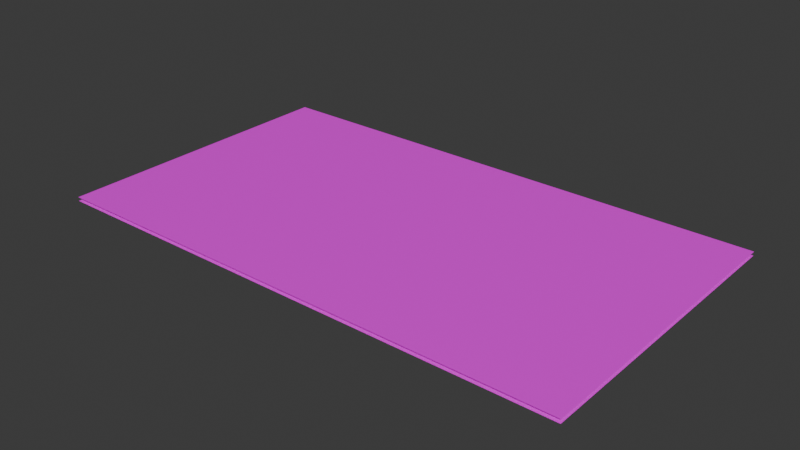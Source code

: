 # Source: anhChinh.blend  (saved by Blender 4.2.66; exported with 4.5.12 LTS)
import bpy
from mathutils import Matrix  # noqa: F401  (used for matrix-valued properties, if any)

bpy.ops.wm.read_factory_settings(use_empty=True)
scene = bpy.context.scene
scene.name = 'Scene'

# ---- collections
col_collection = bpy.data.collections.new('Collection'); scene.collection.children.link(col_collection)

# ---- images (referenced by path relative to the original .blend; pixels are not part of the script)
import os
ASSET_DIR = os.environ.get("B2B_ASSET_DIR", "")  # directory of the original .blend (textures are referenced by path, not embedded)
HERE = os.path.dirname(os.path.abspath(__file__))  # packed textures are extracted next to this script under _unpacked/

def load_image(name, relpath, width, height, colorspace="sRGB"):
    """Load a texture the original file referenced (path relative to the .blend, or extracted next to this script)."""
    p = next((c for c in (os.path.join(HERE, relpath), os.path.join(ASSET_DIR, relpath)) if relpath and os.path.exists(c)), "")
    if p:
        img = bpy.data.images.load(p, check_existing=True)
        img.name = name
    else:  # same state as the original file: an image datablock whose file is absent (Cycles renders it pink)
        img = bpy.data.images.new(name, width, height)
        img.source = "FILE"
        img.filepath = "//" + (relpath or name)
    img.colorspace_settings.name = colorspace
    return img
img_anhchinh_back_png = load_image('anhChinh_Back.png', 'anhChinh_Back.png', 1024, 1024, 'sRGB')

# ---- materials (node trees are filled in below, after node groups)
mat_material_001 = bpy.data.materials.new('Material.001')
mat_material_002 = bpy.data.materials.new('Material.002')

# ---- material node trees
mat_material_001.use_nodes = True; mat_material_001.node_tree.nodes.clear()
_N = mat_material_001.node_tree.nodes; _L = mat_material_001.node_tree.links
n0 = _N.new('ShaderNodeBsdfPrincipled'); n0.name = 'Principled BSDF'; n0.location = (10, 300)
n1 = _N.new('ShaderNodeOutputMaterial'); n1.name = 'Material Output'; n1.location = (300, 300)
n2 = _N.new('ShaderNodeTexImage'); n2.name = 'Image Texture'; n2.location = (-280, 280)
n2.image = img_anhchinh_back_png
_L.new(n0.outputs[0], n1.inputs[0])
_L.new(n2.outputs[0], n0.inputs[0])
n1.is_active_output = True
mat_material_002.use_nodes = True; mat_material_002.node_tree.nodes.clear()
_N = mat_material_002.node_tree.nodes; _L = mat_material_002.node_tree.links
n0 = _N.new('ShaderNodeBsdfPrincipled'); n0.name = 'Principled BSDF'; n0.location = (10, 300)
n1 = _N.new('ShaderNodeOutputMaterial'); n1.name = 'Material Output'; n1.location = (300, 300)
n2 = _N.new('ShaderNodeTexImage'); n2.name = 'Image Texture'; n2.location = (-280, 280)
n2.image = img_anhchinh_back_png
_L.new(n0.outputs[0], n1.inputs[0])
_L.new(n2.outputs[0], n0.inputs[0])
n1.is_active_output = True

# ---- world
world_world = bpy.data.worlds.new('World'); scene.world = world_world
world_world.use_nodes = True; world_world.node_tree.nodes.clear()
_N = world_world.node_tree.nodes; _L = world_world.node_tree.links
n0 = _N.new('ShaderNodeOutputWorld'); n0.name = 'World Output'; n0.location = (300, 300)
n1 = _N.new('ShaderNodeBackground'); n1.name = 'Background'; n1.location = (10, 300)
n1.inputs[0].default_value = (0.05088, 0.05088, 0.05088, 1.0)
_L.new(n1.outputs[0], n0.inputs[0])
n0.is_active_output = True
world_world.color = (0.05088, 0.05088, 0.05088)
world_world.sun_shadow_jitter_overblur = 0.0

# ---- meshes
me_plane = bpy.data.meshes.new('Plane')
me_plane.from_pydata([(-1.0, -1.0, 0.0), (1.0, -1.0, 0.0), (-1.0, 1.0, 0.0), (1.0, 1.0, 0.0)], [], [(0, 1, 3, 2)])
_uv = me_plane.uv_layers.new(name='UVMap')
_uv.uv.foreach_set('vector', [0.0, 0.0, 1.0, 0.0, 1.0, 1.0, 0.0, 1.0])
me_plane.materials.append(mat_material_001)
me_plane.update()
me_plane_001 = bpy.data.meshes.new('Plane.001')
me_plane_001.from_pydata([(-1.0, -1.0, 0.0), (1.0, -1.0, 0.0), (-1.0, 1.0, 0.0), (1.0, 1.0, 0.0)], [], [(0, 1, 3, 2)])
_uv = me_plane_001.uv_layers.new(name='UVMap')
_uv.uv.foreach_set('vector', [0.0, 0.0, 1.0, 0.0, 1.0, 1.0, 0.0, 1.0])
me_plane_001.materials.append(mat_material_002)
me_plane_001.update()

# ---- objects
ob_plane = bpy.data.objects.new('Plane', me_plane)
ob_plane_001 = bpy.data.objects.new('Plane.001', me_plane_001)

# ---- transforms, parenting, visibility, modifiers, constraints
ob_plane.location = (0.0, 0.0, 0.05)
ob_plane.scale = (3.5, 2.0, 1.0)
ob_plane_001.location = (0.0, 0.0, 0.0)
ob_plane_001.scale = (3.5, 2.0, 1.0)

# ---- collection membership
col_collection.objects.link(ob_plane)
col_collection.objects.link(ob_plane_001)

# ---- scene / render settings (as saved in the file)
scene.frame_start = 1; scene.frame_end = 250; scene.frame_set(1)
scene.render.engine = 'BLENDER_EEVEE_NEXT'
bpy.context.view_layer.update()

# ---- added for rendering (the .blend has no active camera and no usable light): camera, sun
cam_auto = bpy.data.cameras.new('AutoCamera')
cam_auto.lens = 50.0
cam_auto.sensor_width = 36.0
cam_auto.clip_end = 1000.0
ob_auto_camera = bpy.data.objects.new('AutoCamera', cam_auto)
scene.collection.objects.link(ob_auto_camera)
ob_auto_camera.location = (7.45954, -8.95145, 5.99263)
ob_auto_camera.rotation_euler = (1.09748, -7.21219e-08, 0.694738)
scene.camera = ob_auto_camera
light_auto_sun = bpy.data.lights.new('AutoSun', 'SUN')
light_auto_sun.energy = 3.0
light_auto_sun.angle = 0.0523599
ob_auto_sun = bpy.data.objects.new('AutoSun', light_auto_sun)
scene.collection.objects.link(ob_auto_sun)
ob_auto_sun.rotation_euler = (0.872665, 0.174533, 0.523599)
bpy.context.view_layer.update()
